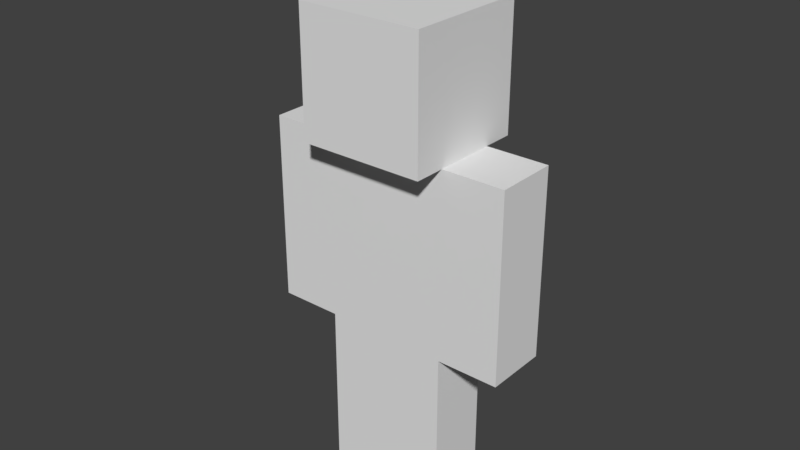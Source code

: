 # Source: char-rigged-animated-5.blend  (saved by Blender 2.78.0; exported with 4.5.12 LTS)
import bpy
from mathutils import Matrix  # noqa: F401  (used for matrix-valued properties, if any)

bpy.ops.wm.read_factory_settings(use_empty=True)
scene = bpy.context.scene
scene.name = 'Scene'

# ---- collections
col_collection_1 = bpy.data.collections.new('Collection 1'); scene.collection.children.link(col_collection_1)

# ---- world
world_world = bpy.data.worlds.new('World'); scene.world = world_world
world_world.color = (0.05088, 0.05088, 0.05088)
world_world.use_sun_shadow = False
world_world.sun_shadow_jitter_overblur = 0.0
world_world.cycles.sampling_method = 'MANUAL'

# ---- meshes
me_cube_001 = bpy.data.meshes.new('Cube.001')
me_cube_001.from_pydata([(-0.4, -0.2, -2.0), (-0.4, -0.2, -0.8), (-0.4, 0.2, -2.0), (-0.4, 0.2, -0.8), (0.0, -0.2, -2.0), (0.0, -0.2, -0.8), (0.0, 0.2, -2.0), (0.0, 0.2, -0.8), (-0.8, -0.2, -0.8), (-0.8, -0.2, 0.4), (-0.8, 0.2, -0.8), (-0.8, 0.2, 0.4), (-0.4, -0.2, -0.8), (-0.4, -0.2, 0.4), (-0.4, 0.2, -0.8), (-0.4, 0.2, 0.4), (5.96e-08, -0.2, -2.0), (5.96e-08, -0.2, -0.8), (5.96e-08, 0.2, -2.0), (5.96e-08, 0.2, -0.8), (0.4, -0.2, -2.0), (0.4, -0.2, -0.8), (0.4, 0.2, -2.0), (0.4, 0.2, -0.8), (0.4, -0.2, -0.8), (0.4, -0.2, 0.4), (0.4, 0.2, -0.8), (0.4, 0.2, 0.4), (0.8, -0.2, -0.8), (0.8, -0.2, 0.4), (0.8, 0.2, -0.8), (0.8, 0.2, 0.4), (-0.4, -0.2, -0.8), (-0.4, -0.2, 0.4), (-0.4, 0.2, -0.8), (-0.4, 0.2, 0.4), (0.4, -0.2, -0.8), (0.4, -0.2, 0.4), (0.4, 0.2, -0.8), (0.4, 0.2, 0.4), (-0.4, -0.4, 0.4), (-0.4, -0.4, 1.2), (-0.4, 0.4, 0.4), (-0.4, 0.4, 1.2), (0.4, -0.4, 0.4), (0.4, -0.4, 1.2), (0.4, 0.4, 0.4), (0.4, 0.4, 1.2), (-0.8, -0.2, -0.2), (-0.8, 0.2, -0.2), (-0.4, 0.2, -0.2), (-0.4, -0.2, -0.2), (0.4, -0.2, -0.2), (0.4, 0.2, -0.2), (0.8, 0.2, -0.2), (0.8, -0.2, -0.2), (-0.4, -0.2, -0.2), (-0.4, 0.2, -0.2), (0.4, 0.2, -0.2), (0.4, -0.2, -0.2), (-0.4, -0.2, -1.4), (-0.4, 0.2, -1.4), (0.0, 0.2, -1.4), (0.0, -0.2, -1.4), (5.96e-08, -0.2, -1.4), (5.96e-08, 0.2, -1.4), (0.4, 0.2, -1.4), (0.4, -0.2, -1.4)], [], [(60, 1, 3, 61), (61, 3, 7, 62), (62, 7, 5, 63), (63, 5, 1, 60), (2, 6, 4, 0), (7, 3, 1, 5), (48, 9, 11, 49), (49, 11, 15, 50), (50, 15, 13, 51), (51, 13, 9, 48), (10, 14, 12, 8), (15, 11, 9, 13), (64, 17, 19, 65), (65, 19, 23, 66), (66, 23, 21, 67), (67, 21, 17, 64), (18, 22, 20, 16), (23, 19, 17, 21), (52, 25, 27, 53), (53, 27, 31, 54), (54, 31, 29, 55), (55, 29, 25, 52), (26, 30, 28, 24), (31, 27, 25, 29), (56, 33, 35, 57), (57, 35, 39, 58), (58, 39, 37, 59), (59, 37, 33, 56), (34, 38, 36, 32), (39, 35, 33, 37), (40, 41, 43, 42), (42, 43, 47, 46), (46, 47, 45, 44), (44, 45, 41, 40), (42, 46, 44, 40), (47, 43, 41, 45), (12, 51, 48, 8), (14, 50, 51, 12), (10, 49, 50, 14), (8, 48, 49, 10), (28, 55, 52, 24), (30, 54, 55, 28), (26, 53, 54, 30), (24, 52, 53, 26), (36, 59, 56, 32), (38, 58, 59, 36), (34, 57, 58, 38), (32, 56, 57, 34), (4, 63, 60, 0), (6, 62, 63, 4), (2, 61, 62, 6), (0, 60, 61, 2), (20, 67, 64, 16), (22, 66, 67, 20), (18, 65, 66, 22), (16, 64, 65, 18)])
_uv = me_cube_001.uv_layers.new(name='UVMap')
_uv.uv.foreach_set('vector', [0.1251, 0.1875, 0.1251, 0.375, 0.1875, 0.3749, 0.1875, 0.1875, 0.25, 0.1875, 0.25, 0.375, 0.1876, 0.3749, 0.1876, 0.1875, 0.0, 0.1875, 0.0, 0.375, 0.06244, 0.3749, 0.06244, 0.1875, 0.125, 0.1875, 0.125, 0.375, 0.06254, 0.375, 0.06254, 0.1875, 0.1251, 0.4999, 0.1874, 0.4999, 0.1874, 0.3751, 0.1251, 0.3751, 0.0626, 0.4999, 0.1249, 0.4999, 0.1249, 0.3751, 0.0626, 0.3751, 0.8125, 0.1875, 0.8125, 0.375, 0.7501, 0.3749, 0.7501, 0.1875, 0.8125, 0.1875, 0.8125, 0.375, 0.875, 0.375, 0.875, 0.1875, 0.6875, 0.1875, 0.6875, 0.375, 0.6251, 0.3749, 0.6251, 0.1875, 0.75, 0.1875, 0.75, 0.375, 0.6875, 0.375, 0.6875, 0.1875, 0.8124, 0.4999, 0.7501, 0.4999, 0.7501, 0.3751, 0.8124, 0.3751, 0.6876, 0.5, 0.75, 0.4999, 0.75, 0.3751, 0.6876, 0.375, 0.0625, 0.1875, 0.0625, 0.375, 5.774e-05, 0.3749, 5.773e-05, 0.1875, 0.1876, 0.1875, 0.1876, 0.375, 0.25, 0.3749, 0.25, 0.1875, 0.1875, 0.1875, 0.1875, 0.375, 0.1251, 0.3749, 0.1251, 0.1875, 0.06254, 0.1875, 0.06254, 0.375, 0.125, 0.375, 0.125, 0.1875, 0.1874, 0.4999, 0.1251, 0.4999, 0.1251, 0.3751, 0.1874, 0.3751, 0.1249, 0.4999, 0.0626, 0.4999, 0.0626, 0.3751, 0.1249, 0.3751, 0.6875, 0.1875, 0.6875, 0.375, 0.6251, 0.3749, 0.6251, 0.1875, 0.875, 0.1875, 0.875, 0.375, 0.8125, 0.375, 0.8125, 0.1875, 0.8125, 0.1875, 0.8125, 0.375, 0.7501, 0.3749, 0.7501, 0.1875, 0.6875, 0.1875, 0.6875, 0.375, 0.75, 0.375, 0.75, 0.1875, 0.7501, 0.4999, 0.8124, 0.4999, 0.8124, 0.3751, 0.7501, 0.3751, 0.75, 0.5, 0.6876, 0.4999, 0.6876, 0.3751, 0.75, 0.375, 0.3125, 0.1875, 0.3125, 0.375, 0.25, 0.375, 0.25, 0.1875, 0.625, 0.1875, 0.625, 0.375, 0.5001, 0.3749, 0.5001, 0.1875, 0.5, 0.1875, 0.5, 0.375, 0.4375, 0.375, 0.4375, 0.1875, 0.4375, 0.1875, 0.4375, 0.375, 0.3126, 0.3749, 0.3126, 0.1875, 0.5624, 0.4999, 0.4376, 0.4999, 0.4376, 0.3751, 0.5624, 0.3751, 0.4374, 0.4999, 0.3126, 0.4999, 0.3126, 0.3751, 0.4374, 0.3751, 0.125, 0.5001, 0.125, 0.7499, 7.077e-05, 0.75, 7.071e-05, 0.5, 0.5, 0.5001, 0.5, 0.7499, 0.3751, 0.75, 0.3751, 0.5, 0.3749, 0.5001, 0.3749, 0.7499, 0.2501, 0.7499, 0.2501, 0.5001, 0.25, 0.5, 0.25, 0.75, 0.1251, 0.7499, 0.1251, 0.5001, 0.3749, 1.0, 0.2501, 1.0, 0.2501, 0.7501, 0.3749, 0.7502, 0.2499, 0.9999, 0.1251, 0.9999, 0.1251, 0.7501, 0.2499, 0.7501, 0.75, 0.0, 0.75, 0.1875, 0.6875, 0.1875, 0.6875, 0.0, 0.6875, 1.262e-09, 0.6875, 0.1875, 0.6251, 0.1875, 0.6251, 7.276e-12, 0.8125, 2.98e-08, 0.8125, 0.1875, 0.875, 0.1875, 0.875, 0.0, 0.8125, 0.0, 0.8125, 0.1875, 0.7501, 0.1875, 0.7501, 0.0, 0.6875, 0.0, 0.6875, 0.1875, 0.75, 0.1875, 0.75, 0.0, 0.8125, 1.262e-09, 0.8125, 0.1875, 0.7501, 0.1875, 0.7501, 7.276e-12, 0.875, 2.98e-08, 0.875, 0.1875, 0.8125, 0.1875, 0.8125, 0.0, 0.6875, 0.0, 0.6875, 0.1875, 0.6251, 0.1875, 0.6251, 0.0, 0.4375, 1.27e-09, 0.4375, 0.1875, 0.3126, 0.1875, 0.3126, 5.779e-05, 0.5, 0.0, 0.5, 0.1875, 0.4375, 0.1875, 0.4375, 4.088e-05, 0.625, 1.819e-11, 0.625, 0.1875, 0.5001, 0.1875, 0.5001, 5.773e-05, 0.3125, -2.328e-10, 0.3125, 0.1875, 0.25, 0.1875, 0.25, -1.481e-09, 0.125, 0.0, 0.125, 0.1875, 0.06254, 0.1875, 0.06254, 4.089e-05, 0.0, 0.0, 0.0, 0.1875, 0.06244, 0.1875, 0.06244, 5.783e-05, 0.25, 0.0, 0.25, 0.1875, 0.1876, 0.1875, 0.1876, 0.0, 0.1251, 0.0, 0.1251, 0.1875, 0.1875, 0.1875, 0.1875, 5.782e-05, 0.06254, 0.0, 0.06254, 0.1875, 0.125, 0.1875, 0.125, 4.089e-05, 0.1875, 1.262e-09, 0.1875, 0.1875, 0.1251, 0.1875, 0.1251, 5.783e-05, 0.1876, 0.0, 0.1876, 0.1875, 0.25, 0.1875, 0.25, 0.0, 0.0625, 0.0, 0.0625, 0.1875, 5.773e-05, 0.1875, 5.771e-05, 5.782e-05])
me_cube_001.use_remesh_preserve_volume = False
me_cube_001.use_remesh_preserve_attributes = False
me_cube_001.use_mirror_vertex_groups = False
me_cube_001.update()
arm_armature = bpy.data.armatures.new('Armature')  # bones are not reproduced

# ---- objects
ob_armature = bpy.data.objects.new('Armature', arm_armature)
ob_torso = bpy.data.objects.new('torso', me_cube_001)

# ---- transforms, parenting, visibility, modifiers, constraints
ob_armature.location = (0.0, 0.0, 1.2)
ob_armature.show_in_front = True
ob_armature.lineart.crease_threshold = 0.0
ob_torso.parent = ob_armature
ob_torso.matrix_parent_inverse = Matrix(((1.0, 0.0, 0.0, -0.0), (0.0, 1.0, 0.0, -0.0), (0.0, 0.0, 1.0, -1.2), (0.0, 0.0, 0.0, 1.0)))
ob_torso.location = (0.0, 0.0, 2.0)
ob_torso.lineart.crease_threshold = 0.0
_vg = ob_torso.vertex_groups.new(name='TorsoLower')
for _i, _w in zip([1, 3, 5, 7, 17, 19, 21, 23, 32, 33, 34, 35, 36, 37, 38, 39, 56, 57, 58, 59], [0.0, 0.0, 0.0, 0.0, 0.0, 0.0, 0.0, 0.0, 1.0, 0.0, 1.0, 0.0, 1.0, 0.0, 1.0, 0.0, 0.5, 0.5, 0.5, 0.5]): _vg.add([_i], _w, 'REPLACE')
_vg = ob_torso.vertex_groups.new(name='TorsoUpper')
for _i, _w in zip([33, 35, 37, 39, 56, 57, 58, 59], [1.0, 1.0, 1.0, 1.0, 0.5, 0.5, 0.5, 0.5]): _vg.add([_i], _w, 'REPLACE')
_vg = ob_torso.vertex_groups.new(name='ArmUpper.L')
for _i, _w in zip([24, 25, 26, 27, 28, 29, 30, 31, 32, 33, 35, 36, 37, 38, 39, 52, 53, 54, 55], [0.003148, 0.9651, 0.008836, 0.9648, 0.008836, 0.9648, 0.003148, 0.9651, 0.0, 0.0, 0.0, 0.0, 0.0, 0.0, 0.0, 0.4841, 0.4868, 0.4841, 0.4868]): _vg.add([_i], _w, 'REPLACE')
_vg = ob_torso.vertex_groups.new(name='ArmLower.L')
for _i, _w in zip([24, 25, 26, 27, 28, 29, 30, 31, 52, 53, 54, 55], [0.9734, 0.01984, 0.9706, 0.02045, 0.9706, 0.02045, 0.9734, 0.01984, 0.4966, 0.4955, 0.4966, 0.4955]): _vg.add([_i], _w, 'REPLACE')
_vg = ob_torso.vertex_groups.new(name='ArmUpper.R')
for _i, _w in zip([8, 9, 10, 11, 12, 13, 14, 15, 32, 33, 35, 36, 37, 38, 39, 48, 49, 50, 51], [0.003148, 0.9651, 0.008836, 0.9648, 0.008836, 0.9648, 0.003148, 0.9651, 0.0, 0.0, 0.0, 0.0, 0.0, 0.0, 0.0, 0.4841, 0.4868, 0.4841, 0.4868]): _vg.add([_i], _w, 'REPLACE')
_vg = ob_torso.vertex_groups.new(name='ArmLower.R')
for _i, _w in zip([8, 9, 10, 11, 12, 13, 14, 15, 33, 35, 48, 49, 50, 51], [0.9734, 0.01984, 0.9706, 0.02045, 0.9706, 0.02045, 0.9734, 0.01984, 0.0, 0.0, 0.4966, 0.4955, 0.4966, 0.4955]): _vg.add([_i], _w, 'REPLACE')
_vg = ob_torso.vertex_groups.new(name='Head')
for _i, _w in zip([32, 33, 35, 36, 37, 39, 40, 41, 42, 43, 44, 45, 46, 47], [0.0, 0.0, 0.0, 0.0, 0.0, 0.0, 1.0, 1.0, 1.0, 1.0, 1.0, 1.0, 1.0, 1.0]): _vg.add([_i], _w, 'REPLACE')
_vg = ob_torso.vertex_groups.new(name='LegUpper.L')
for _i, _w in zip([17, 19, 21, 23, 32, 33, 34, 35, 36, 37, 38, 39, 64, 65, 66, 67], [1.0, 1.0, 1.0, 1.0, 0.0, 0.0, 0.0, 0.0, 0.0, 0.0, 0.0, 0.0, 0.5, 0.5, 0.5, 0.5]): _vg.add([_i], _w, 'REPLACE')
_vg = ob_torso.vertex_groups.new(name='LegLower.L')
for _i, _w in zip([16, 18, 20, 21, 22, 23, 64, 65, 66, 67], [0.973, 0.9702, 0.9703, 0.0003904, 0.9732, 0.007818, 0.4865, 0.4851, 0.4905, 0.4853]): _vg.add([_i], _w, 'REPLACE')
_vg = ob_torso.vertex_groups.new(name='LegUpper.R')
for _i, _w in zip([1, 3, 5, 7, 32, 33, 34, 35, 36, 37, 38, 39, 60, 61, 62, 63], [1.0, 1.0, 1.0, 1.0, 0.0, 0.0, 0.0, 0.0, 0.0, 0.0, 0.0, 0.0, 0.5, 0.5, 0.5, 0.5]): _vg.add([_i], _w, 'REPLACE')
_vg = ob_torso.vertex_groups.new(name='LegLower.R')
for _i, _w in zip([0, 1, 2, 3, 4, 6, 60, 61, 62, 63], [0.9732, 0.007818, 0.9703, 0.0003904, 0.9702, 0.973, 0.4905, 0.4853, 0.4865, 0.4851]): _vg.add([_i], _w, 'REPLACE')
_m = ob_torso.modifiers.new('Armature', 'ARMATURE')
_m.object = ob_armature
_m.use_deform_preserve_volume = True

# ---- collection membership
col_collection_1.objects.link(ob_armature)
col_collection_1.objects.link(ob_torso)

# ---- scene / render settings (as saved in the file)
scene.frame_start = 1; scene.frame_end = 23; scene.frame_set(1)
scene.render.engine = 'BLENDER_EEVEE_NEXT'
scene.render.resolution_percentage = 50
scene.render.dither_intensity = 0.0
scene.cycles.use_denoising = False
scene.cycles.samples = 128
scene.cycles.sampling_pattern = 'TABULATED_SOBOL'
scene.cycles.light_sampling_threshold = 0.0
scene.cycles.use_adaptive_sampling = False
scene.cycles.use_light_tree = False
scene.cycles.blur_glossy = 0.0
scene.cycles.sample_clamp_indirect = 0.0
scene.view_settings.view_transform = 'Standard'
bpy.context.view_layer.update()

# ---- added for rendering (the .blend has no active camera and no usable light): camera, sun
cam_auto = bpy.data.cameras.new('AutoCamera')
cam_auto.lens = 50.0
cam_auto.sensor_width = 36.0
cam_auto.clip_end = 1000.0
ob_auto_camera = bpy.data.objects.new('AutoCamera', cam_auto)
scene.collection.objects.link(ob_auto_camera)
ob_auto_camera.location = (3.61937, -4.40355, 4.78262)
ob_auto_camera.rotation_euler = (1.09748, -7.21219e-08, 0.694738)
scene.camera = ob_auto_camera
light_auto_sun = bpy.data.lights.new('AutoSun', 'SUN')
light_auto_sun.energy = 3.0
light_auto_sun.angle = 0.0523599
ob_auto_sun = bpy.data.objects.new('AutoSun', light_auto_sun)
scene.collection.objects.link(ob_auto_sun)
ob_auto_sun.rotation_euler = (0.872665, 0.174533, 0.523599)
bpy.context.view_layer.update()
